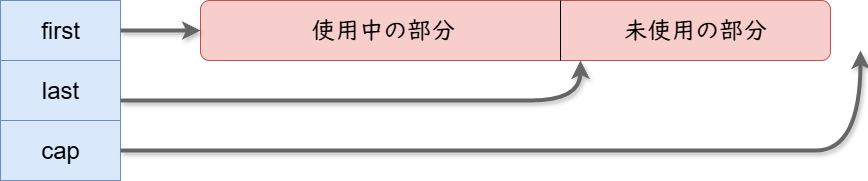

The diagram above was exported from draw.io. Its source (the exported page's mxGraphModel, read from the mxfile embedded in the PNG):
<mxGraphModel dx="1092" dy="798" grid="1" gridSize="10" guides="1" tooltips="1" connect="1" arrows="1" fold="1" page="1" pageScale="1" pageWidth="827" pageHeight="1169" math="0" shadow="0">
  <root>
    <mxCell id="0" />
    <mxCell id="1" parent="0" />
    <mxCell id="swg0OKwPYbc3tr7jmven-2" value="&lt;font style=&quot;font-size: 24px;&quot;&gt;first&lt;/font&gt;" style="rounded=0;whiteSpace=wrap;html=1;labelBackgroundColor=light-dark(default, #658095);fillColor=#dae8fc;strokeColor=#6c8ebf;" parent="1" vertex="1">
      <mxGeometry x="120" y="200" width="120" height="60" as="geometry" />
    </mxCell>
    <mxCell id="swg0OKwPYbc3tr7jmven-3" value="&lt;font style=&quot;font-size: 24px;&quot;&gt;last&lt;/font&gt;" style="rounded=0;whiteSpace=wrap;html=1;fillColor=#dae8fc;strokeColor=#6c8ebf;" parent="1" vertex="1">
      <mxGeometry x="120" y="260" width="120" height="60" as="geometry" />
    </mxCell>
    <mxCell id="swg0OKwPYbc3tr7jmven-4" value="&lt;span style=&quot;font-size: 24px;&quot;&gt;　　使用中の部分　　　　　　　未使用の部分&lt;/span&gt;" style="rounded=1;whiteSpace=wrap;html=1;fillColor=#f8cecc;strokeColor=#b85450;" parent="1" vertex="1">
      <mxGeometry x="320" y="200" width="630" height="60" as="geometry" />
    </mxCell>
    <mxCell id="swg0OKwPYbc3tr7jmven-6" value="" style="endArrow=classic;html=1;rounded=0;entryX=0;entryY=0.5;entryDx=0;entryDy=0;strokeWidth=4;shadow=1;fillColor=#f5f5f5;strokeColor=#666666;" parent="1" source="swg0OKwPYbc3tr7jmven-2" target="swg0OKwPYbc3tr7jmven-4" edge="1">
      <mxGeometry width="50" height="50" relative="1" as="geometry">
        <mxPoint x="390" y="410" as="sourcePoint" />
        <mxPoint x="440" y="360" as="targetPoint" />
      </mxGeometry>
    </mxCell>
    <mxCell id="swg0OKwPYbc3tr7jmven-7" value="" style="curved=1;endArrow=classic;html=1;rounded=0;strokeWidth=4;shadow=1;fillColor=#f5f5f5;strokeColor=#666666;" parent="1" edge="1">
      <mxGeometry width="50" height="50" relative="1" as="geometry">
        <mxPoint x="240" y="300" as="sourcePoint" />
        <mxPoint x="700" y="260" as="targetPoint" />
        <Array as="points">
          <mxPoint x="600" y="300" />
          <mxPoint x="700" y="300" />
        </Array>
      </mxGeometry>
    </mxCell>
    <mxCell id="lvbXpARWUECQ0F7yCRHX-2" value="" style="endArrow=none;html=1;rounded=0;entryX=0.75;entryY=0;entryDx=0;entryDy=0;exitX=0.75;exitY=1;exitDx=0;exitDy=0;" edge="1" parent="1">
      <mxGeometry width="50" height="50" relative="1" as="geometry">
        <mxPoint x="680" y="260" as="sourcePoint" />
        <mxPoint x="680.0000000000002" y="200" as="targetPoint" />
      </mxGeometry>
    </mxCell>
    <mxCell id="lvbXpARWUECQ0F7yCRHX-4" value="&lt;span style=&quot;font-size: 24px;&quot;&gt;cap&lt;/span&gt;" style="rounded=0;whiteSpace=wrap;html=1;fillColor=#dae8fc;strokeColor=#6c8ebf;" vertex="1" parent="1">
      <mxGeometry x="120" y="320" width="120" height="60" as="geometry" />
    </mxCell>
    <mxCell id="lvbXpARWUECQ0F7yCRHX-5" value="" style="curved=1;endArrow=classic;html=1;rounded=0;strokeWidth=4;shadow=1;fillColor=#f5f5f5;strokeColor=#666666;" edge="1" parent="1">
      <mxGeometry width="50" height="50" relative="1" as="geometry">
        <mxPoint x="240" y="350" as="sourcePoint" />
        <mxPoint x="980" y="250" as="targetPoint" />
        <Array as="points">
          <mxPoint x="890" y="350" />
          <mxPoint x="980" y="350" />
        </Array>
      </mxGeometry>
    </mxCell>
  </root>
</mxGraphModel>